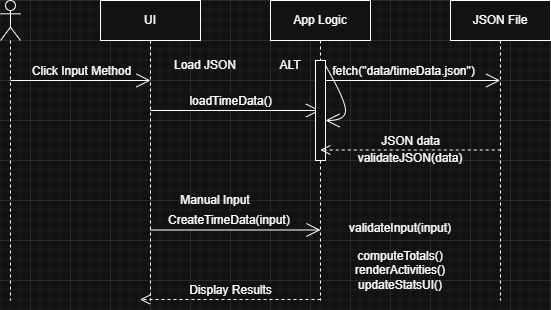

The diagram above was exported from draw.io. Its source (the exported page's mxGraphModel, read from the mxfile embedded in the PNG):
<mxGraphModel dx="1017" dy="552" grid="1" gridSize="10" guides="1" tooltips="1" connect="1" arrows="1" fold="1" page="1" pageScale="1" pageWidth="850" pageHeight="1100" math="0" shadow="0">
  <root>
    <mxCell id="DcJ9oRD-qqQQsMmr3gbM-0" />
    <mxCell id="DcJ9oRD-qqQQsMmr3gbM-1" parent="DcJ9oRD-qqQQsMmr3gbM-0" />
    <mxCell id="girUVNQ3tGdDN4Lad9Pf-3" parent="DcJ9oRD-qqQQsMmr3gbM-1" style="shape=umlLifeline;perimeter=lifelinePerimeter;whiteSpace=wrap;html=1;container=1;dropTarget=0;collapsible=0;recursiveResize=0;outlineConnect=0;portConstraint=eastwest;newEdgeStyle={&quot;curved&quot;:0,&quot;rounded&quot;:0};participant=umlActor;" value="" vertex="1">
      <mxGeometry height="300" width="20" x="170" y="80" as="geometry" />
    </mxCell>
    <mxCell id="girUVNQ3tGdDN4Lad9Pf-4" parent="DcJ9oRD-qqQQsMmr3gbM-1" style="shape=umlLifeline;perimeter=lifelinePerimeter;whiteSpace=wrap;html=1;container=1;dropTarget=0;collapsible=0;recursiveResize=0;outlineConnect=0;portConstraint=eastwest;newEdgeStyle={&quot;curved&quot;:0,&quot;rounded&quot;:0};" value="UI" vertex="1">
      <mxGeometry height="300" width="100" x="270" y="80" as="geometry" />
    </mxCell>
    <mxCell id="girUVNQ3tGdDN4Lad9Pf-7" edge="1" parent="DcJ9oRD-qqQQsMmr3gbM-1" style="endArrow=open;endFill=1;endSize=12;html=1;rounded=0;fontSize=12;curved=1;" value="">
      <mxGeometry relative="1" width="160" as="geometry">
        <mxPoint x="180" y="160" as="sourcePoint" />
        <mxPoint x="320" y="160" as="targetPoint" />
      </mxGeometry>
    </mxCell>
    <mxCell id="girUVNQ3tGdDN4Lad9Pf-8" connectable="0" parent="girUVNQ3tGdDN4Lad9Pf-7" style="edgeLabel;html=1;align=center;verticalAlign=middle;resizable=0;points=[];fontSize=12;" value="Click Input Method" vertex="1">
      <mxGeometry relative="1" x="-0.4" y="2" as="geometry">
        <mxPoint x="28" y="-8" as="offset" />
      </mxGeometry>
    </mxCell>
    <mxCell id="girUVNQ3tGdDN4Lad9Pf-10" edge="1" parent="DcJ9oRD-qqQQsMmr3gbM-1" style="endArrow=open;endFill=1;endSize=12;html=1;rounded=0;fontSize=12;curved=1;" target="girUVNQ3tGdDN4Lad9Pf-5" value="">
      <mxGeometry relative="1" width="160" as="geometry">
        <mxPoint x="320" y="190" as="sourcePoint" />
        <mxPoint x="460" y="190" as="targetPoint" />
      </mxGeometry>
    </mxCell>
    <mxCell id="girUVNQ3tGdDN4Lad9Pf-11" connectable="0" parent="girUVNQ3tGdDN4Lad9Pf-10" style="edgeLabel;html=1;align=center;verticalAlign=middle;resizable=0;points=[];fontSize=12;" value="loadTimeData()" vertex="1">
      <mxGeometry relative="1" x="-0.4" y="2" as="geometry">
        <mxPoint x="28" y="-8" as="offset" />
      </mxGeometry>
    </mxCell>
    <mxCell id="girUVNQ3tGdDN4Lad9Pf-12" edge="1" parent="DcJ9oRD-qqQQsMmr3gbM-1" style="endArrow=open;endFill=1;endSize=12;html=1;rounded=0;fontSize=12;curved=1;" value="">
      <mxGeometry relative="1" width="160" as="geometry">
        <mxPoint x="490.25" y="160" as="sourcePoint" />
        <mxPoint x="669.75" y="160" as="targetPoint" />
      </mxGeometry>
    </mxCell>
    <mxCell id="girUVNQ3tGdDN4Lad9Pf-13" connectable="0" parent="girUVNQ3tGdDN4Lad9Pf-12" style="edgeLabel;html=1;align=center;verticalAlign=middle;resizable=0;points=[];fontSize=12;" value="fetch(&quot;data/timeData.json&quot;)" vertex="1">
      <mxGeometry relative="1" x="-0.4" y="2" as="geometry">
        <mxPoint x="28" y="-8" as="offset" />
      </mxGeometry>
    </mxCell>
    <mxCell id="girUVNQ3tGdDN4Lad9Pf-5" parent="DcJ9oRD-qqQQsMmr3gbM-1" style="shape=umlLifeline;perimeter=lifelinePerimeter;whiteSpace=wrap;html=1;container=1;dropTarget=0;collapsible=0;recursiveResize=0;outlineConnect=0;portConstraint=eastwest;newEdgeStyle={&quot;curved&quot;:0,&quot;rounded&quot;:0};" value="App Logic" vertex="1">
      <mxGeometry height="300" width="100" x="440" y="80" as="geometry" />
    </mxCell>
    <mxCell id="girUVNQ3tGdDN4Lad9Pf-16" parent="girUVNQ3tGdDN4Lad9Pf-5" style="html=1;points=[[0,0,0,0,5],[0,1,0,0,-5],[1,0,0,0,5],[1,1,0,0,-5]];perimeter=orthogonalPerimeter;outlineConnect=0;targetShapes=umlLifeline;portConstraint=eastwest;newEdgeStyle={&quot;curved&quot;:0,&quot;rounded&quot;:0};" value="" vertex="1">
      <mxGeometry height="100" width="10" x="45" y="60" as="geometry" />
    </mxCell>
    <mxCell id="girUVNQ3tGdDN4Lad9Pf-17" edge="1" parent="girUVNQ3tGdDN4Lad9Pf-5" source="girUVNQ3tGdDN4Lad9Pf-16" style="endArrow=open;endFill=1;endSize=12;html=1;rounded=0;fontSize=12;curved=1;exitX=1;exitY=0;exitDx=0;exitDy=5;exitPerimeter=0;" target="girUVNQ3tGdDN4Lad9Pf-16" value="">
      <mxGeometry relative="1" width="160" as="geometry">
        <Array as="points" />
        <mxPoint x="60" y="60" as="sourcePoint" />
        <mxPoint x="110" y="120" as="targetPoint" />
      </mxGeometry>
    </mxCell>
    <mxCell id="girUVNQ3tGdDN4Lad9Pf-6" parent="DcJ9oRD-qqQQsMmr3gbM-1" style="shape=umlLifeline;perimeter=lifelinePerimeter;whiteSpace=wrap;html=1;container=1;dropTarget=0;collapsible=0;recursiveResize=0;outlineConnect=0;portConstraint=eastwest;newEdgeStyle={&quot;curved&quot;:0,&quot;rounded&quot;:0};" value="JSON File" vertex="1">
      <mxGeometry height="300" width="100" x="620" y="80" as="geometry" />
    </mxCell>
    <mxCell id="girUVNQ3tGdDN4Lad9Pf-14" edge="1" parent="DcJ9oRD-qqQQsMmr3gbM-1" style="html=1;verticalAlign=bottom;endArrow=open;dashed=1;endSize=8;curved=0;rounded=0;fontSize=12;" value="JSON data">
      <mxGeometry relative="1" as="geometry">
        <mxPoint x="670.25" y="229.5" as="sourcePoint" />
        <mxPoint x="489.75" y="229.5" as="targetPoint" />
      </mxGeometry>
    </mxCell>
    <mxCell id="1XLvr_r7JcQNCgEZ9H0N-0" parent="DcJ9oRD-qqQQsMmr3gbM-1" style="text;html=1;whiteSpace=wrap;strokeColor=none;fillColor=none;align=center;verticalAlign=middle;rounded=0;fontSize=12;autosize=1;resizable=0;" value="Load JSON" vertex="1">
      <mxGeometry height="30" width="110" x="320" y="130" as="geometry" />
    </mxCell>
    <mxCell id="1XLvr_r7JcQNCgEZ9H0N-1" edge="1" parent="DcJ9oRD-qqQQsMmr3gbM-1" style="endArrow=open;endFill=1;endSize=12;html=1;rounded=0;fontSize=12;curved=1;" value="">
      <mxGeometry relative="1" width="160" as="geometry">
        <mxPoint x="320" y="309.5" as="sourcePoint" />
        <mxPoint x="490" y="309.5" as="targetPoint" />
      </mxGeometry>
    </mxCell>
    <mxCell id="1XLvr_r7JcQNCgEZ9H0N-2" connectable="0" parent="1XLvr_r7JcQNCgEZ9H0N-1" style="edgeLabel;html=1;align=center;verticalAlign=middle;resizable=0;points=[];fontSize=12;" value="CreateTimeData(input)&amp;nbsp;" vertex="1">
      <mxGeometry relative="1" x="-0.4" y="2" as="geometry">
        <mxPoint x="28" y="-8" as="offset" />
      </mxGeometry>
    </mxCell>
    <mxCell id="1XLvr_r7JcQNCgEZ9H0N-5" parent="DcJ9oRD-qqQQsMmr3gbM-1" style="text;html=1;whiteSpace=wrap;strokeColor=none;fillColor=none;align=center;verticalAlign=middle;rounded=0;fontSize=12&#10;;autosize=1;resizable=0;" value="validateInput(input)&lt;div&gt;&lt;br&gt;&lt;/div&gt;" vertex="1">
      <mxGeometry height="50" width="160" x="490" y="290" as="geometry" />
    </mxCell>
    <mxCell id="1XLvr_r7JcQNCgEZ9H0N-6" parent="DcJ9oRD-qqQQsMmr3gbM-1" style="text;html=1;whiteSpace=wrap;strokeColor=none;fillColor=none;align=center;verticalAlign=middle;rounded=0;fontSize=12&#10;;autosize=1;resizable=0;" value="computeTotals()&lt;div&gt;renderActivities()&lt;/div&gt;&lt;div&gt;updateStatsUI()&lt;/div&gt;" vertex="1">
      <mxGeometry height="60" width="110" x="515" y="320" as="geometry" />
    </mxCell>
    <mxCell id="1XLvr_r7JcQNCgEZ9H0N-7" edge="1" parent="DcJ9oRD-qqQQsMmr3gbM-1" style="html=1;verticalAlign=bottom;endArrow=open;dashed=1;endSize=8;curved=0;rounded=0;fontSize=12;" value="Display Results">
      <mxGeometry relative="1" as="geometry">
        <mxPoint x="490" y="379" as="sourcePoint" />
        <mxPoint x="309.5" y="379" as="targetPoint" />
      </mxGeometry>
    </mxCell>
    <mxCell id="1XLvr_r7JcQNCgEZ9H0N-8" parent="DcJ9oRD-qqQQsMmr3gbM-1" style="text;html=1;whiteSpace=wrap;strokeColor=none;fillColor=none;align=center;verticalAlign=middle;rounded=0;fontSize=12&#10;;autosize=1;resizable=0;" value="validateJSON(data)&lt;div&gt;&lt;br&gt;&lt;/div&gt;" vertex="1">
      <mxGeometry height="40" width="130" x="515" y="225" as="geometry" />
    </mxCell>
    <mxCell id="1XLvr_r7JcQNCgEZ9H0N-9" parent="DcJ9oRD-qqQQsMmr3gbM-1" style="text;html=1;whiteSpace=wrap;strokeColor=none;fillColor=none;align=center;verticalAlign=middle;rounded=0;fontSize=12;autosize=1;resizable=0;" value="Manual Input" vertex="1">
      <mxGeometry height="30" width="90" x="340" y="265" as="geometry" />
    </mxCell>
    <mxCell id="1XLvr_r7JcQNCgEZ9H0N-10" parent="DcJ9oRD-qqQQsMmr3gbM-1" style="text;html=1;whiteSpace=wrap;strokeColor=none;fillColor=none;align=center;verticalAlign=middle;rounded=0;fontSize=12;autosize=1;resizable=0;" value="ALT" vertex="1">
      <mxGeometry height="30" width="40" x="440" y="130" as="geometry" />
    </mxCell>
  </root>
</mxGraphModel>